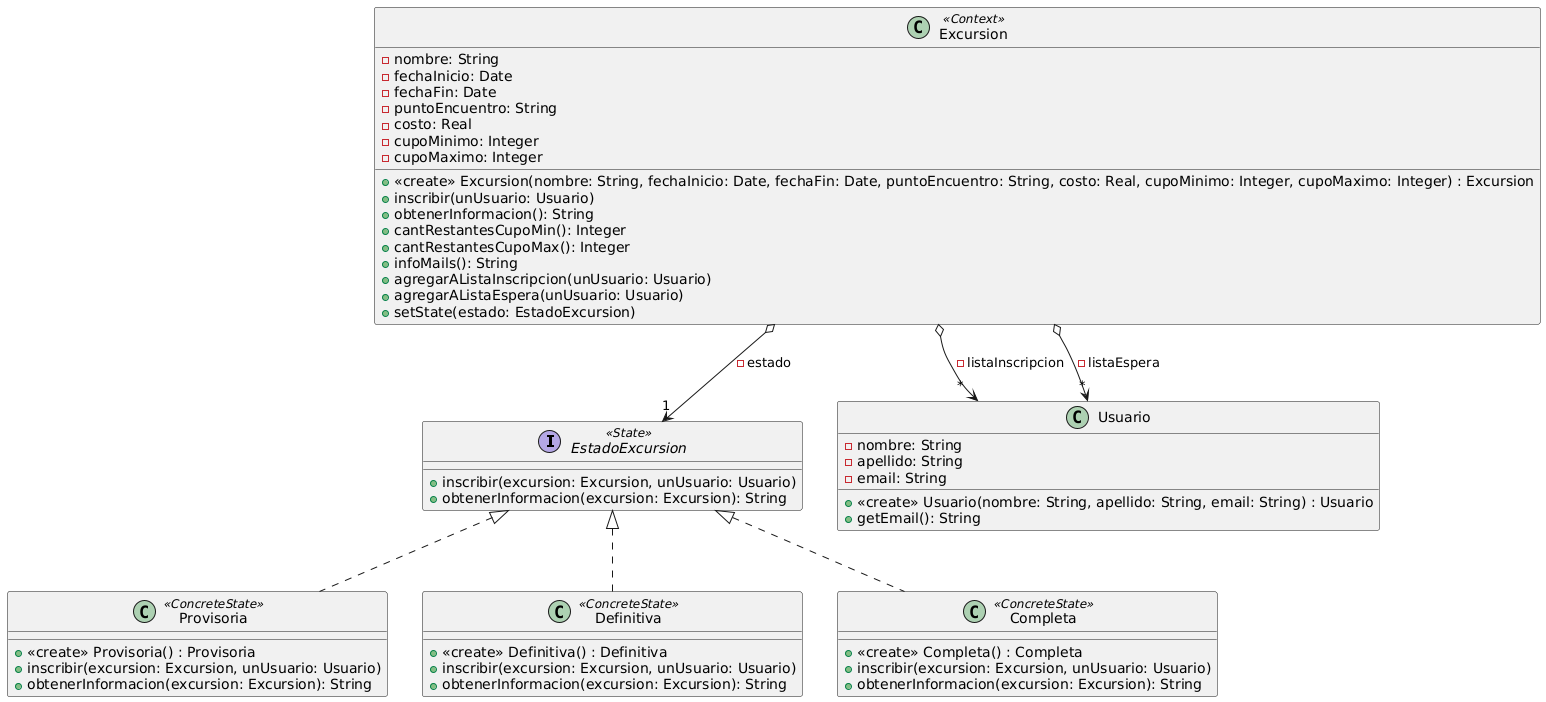

The diagram above was rendered by PlantUML. Its source (embedded in the PNG):
@startuml
interface EstadoExcursion <<State>> {
    +inscribir(excursion: Excursion, unUsuario: Usuario)
    +obtenerInformacion(excursion: Excursion): String
  }

  class Excursion <<Context>> {
    -nombre: String
    -fechaInicio: Date
    -fechaFin: Date
    -puntoEncuentro: String
    -costo: Real
    -cupoMinimo: Integer
    -cupoMaximo: Integer
    +<<create>> Excursion(nombre: String, fechaInicio: Date, fechaFin: Date, puntoEncuentro: String, costo: Real, cupoMinimo: Integer, cupoMaximo: Integer) : Excursion
    +inscribir(unUsuario: Usuario)
    +obtenerInformacion(): String
    +cantRestantesCupoMin(): Integer
    +cantRestantesCupoMax(): Integer
    +infoMails(): String
    +agregarAListaInscripcion(unUsuario: Usuario)
    +agregarAListaEspera(unUsuario: Usuario)
    +setState(estado: EstadoExcursion)
  }

  class Provisoria <<ConcreteState>> {
    +<<create>> Provisoria() : Provisoria
    +inscribir(excursion: Excursion, unUsuario: Usuario)
    +obtenerInformacion(excursion: Excursion): String
  }

  class Definitiva <<ConcreteState>> {
    +<<create>> Definitiva() : Definitiva
    +inscribir(excursion: Excursion, unUsuario: Usuario)
    +obtenerInformacion(excursion: Excursion): String
  }

  class Completa <<ConcreteState>> {
    +<<create>> Completa() : Completa
    +inscribir(excursion: Excursion, unUsuario: Usuario)
    +obtenerInformacion(excursion: Excursion): String
  }

  class Usuario {
    -nombre: String
    -apellido: String
    -email: String
    +<<create>> Usuario(nombre: String, apellido: String, email: String) : Usuario
    +getEmail(): String
  }

  Excursion o--> "1" EstadoExcursion: - estado
  Excursion o--> "*" Usuario : -listaInscripcion
  Excursion o--> "*" Usuario : -listaEspera
  EstadoExcursion <|.. Provisoria
  EstadoExcursion <|.. Definitiva
  EstadoExcursion <|.. Completa
@enduml